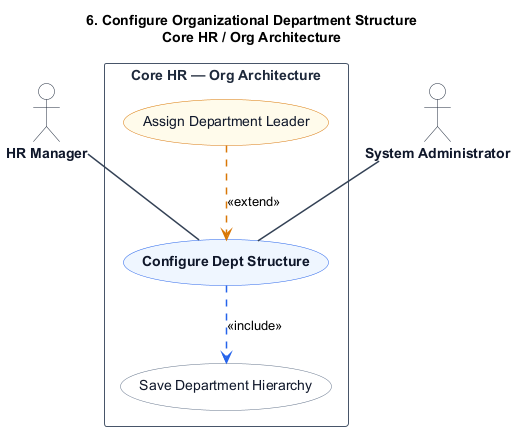

The diagram above was rendered by PlantUML. Its source (embedded in the PNG):
@startuml
title 6. Configure Organizational Department Structure\nCore HR / Org Architecture

skinparam shadowing false
skinparam packageStyle rectangle
skinparam actorStyle stickman

hide stereotype

skinparam ActorBorderColor #1e293b
skinparam ActorBackgroundColor #ffffff
skinparam ActorFontColor #0f172a
skinparam ActorFontStyle bold

skinparam RectangleBorderColor #475569
skinparam RectangleBackgroundColor #ffffff
skinparam RectangleFontColor #1e293b
skinparam RectangleFontStyle bold

skinparam ArrowColor #334155
skinparam ArrowThickness 1.5

skinparam usecase {
    BackgroundColor #eff6ff
    BorderColor #2563eb
    FontColor #0f172a
    FontStyle bold
}

skinparam usecase<<Inc>> {
    BackgroundColor #ffffff
    BorderColor #64748b
    FontColor #0f172a
    FontStyle normal
}

skinparam usecase<<Ext>> {
    BackgroundColor #fffbeb
    BorderColor #d97706
    FontColor #0f172a
    FontStyle normal
}

actor "HR Manager" as HRManager
actor "System Administrator" as SystemAdministrator

rectangle "Core HR — Org Architecture" {
    usecase "Configure Dept Structure" as UC_Main

    usecase "Save Department Hierarchy" as UC_Inc1 <<Inc>>

    usecase "Assign Department Leader" as UC_Ext1 <<Ext>>

    HRManager -- UC_Main
    SystemAdministrator -- UC_Main

    UC_Main .[#2563eb].> UC_Inc1 : <<include>>

    UC_Ext1 .[#d97706].> UC_Main : <<extend>>
}
@enduml